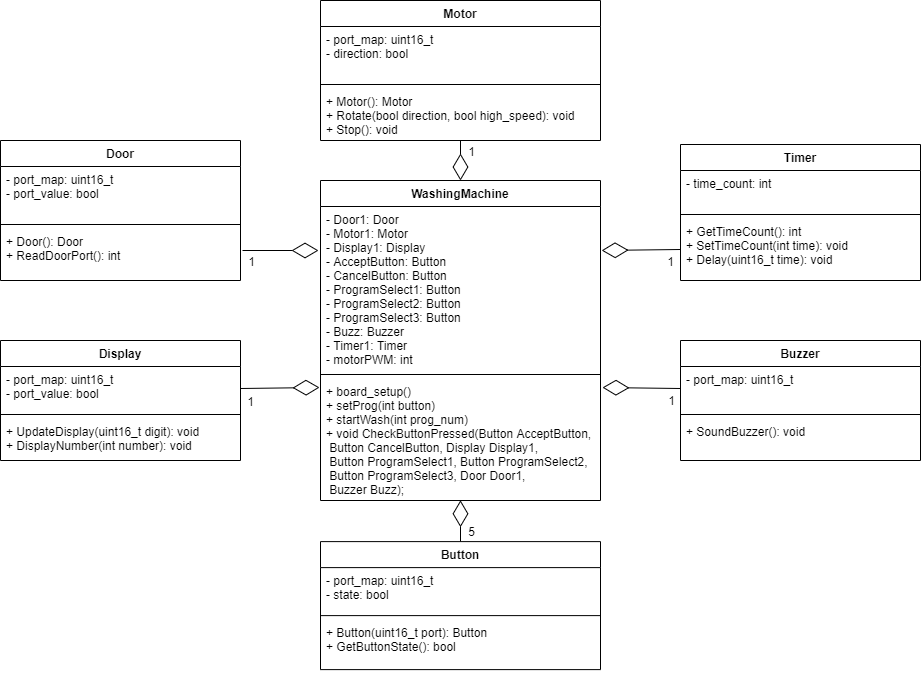

The diagram above was exported from draw.io. Its source (the exported page's mxGraphModel, read from the mxfile embedded in the PNG):
<mxGraphModel dx="700" dy="703" grid="1" gridSize="10" guides="1" tooltips="1" connect="1" arrows="1" fold="1" page="1" pageScale="1" pageWidth="850" pageHeight="1100" math="0" shadow="0">
  <root>
    <mxCell id="0" />
    <mxCell id="1" parent="0" />
    <mxCell id="GTc1a9FZaYtlcI2hHJO6-22" value="" style="endArrow=diamondThin;endFill=0;endSize=24;html=1;exitX=0;exitY=0.5;exitDx=0;exitDy=0;entryX=1.007;entryY=0.074;entryDx=0;entryDy=0;entryPerimeter=0;" parent="1" edge="1" target="VJXKtaoYKsOkJ8yRL-eg-15" source="hfVv41pX3rPB13CAI_6Z-10">
      <mxGeometry width="160" relative="1" as="geometry">
        <mxPoint x="960" y="690" as="sourcePoint" />
        <mxPoint x="930" y="688" as="targetPoint" />
      </mxGeometry>
    </mxCell>
    <mxCell id="GTc1a9FZaYtlcI2hHJO6-23" value="1" style="text;html=1;resizable=0;points=[];align=center;verticalAlign=middle;labelBackgroundColor=#ffffff;" parent="GTc1a9FZaYtlcI2hHJO6-22" vertex="1" connectable="0">
      <mxGeometry x="-0.5631" relative="1" as="geometry">
        <mxPoint x="7.710000000000001" y="11.73" as="offset" />
      </mxGeometry>
    </mxCell>
    <mxCell id="TkyrM7YmOiF51EBEwgbs-77" value="Door" style="swimlane;fontStyle=1;align=center;verticalAlign=top;childLayout=stackLayout;horizontal=1;startSize=26;horizontalStack=0;resizeParent=1;resizeParentMax=0;resizeLast=0;collapsible=1;marginBottom=0;" parent="1" vertex="1">
      <mxGeometry x="320" y="440" width="240" height="140" as="geometry" />
    </mxCell>
    <mxCell id="TkyrM7YmOiF51EBEwgbs-78" value="- port_map: uint16_t&#10;- port_value: bool" style="text;strokeColor=none;fillColor=none;align=left;verticalAlign=top;spacingLeft=4;spacingRight=4;overflow=hidden;rotatable=0;points=[[0,0.5],[1,0.5]];portConstraint=eastwest;" parent="TkyrM7YmOiF51EBEwgbs-77" vertex="1">
      <mxGeometry y="26" width="240" height="54" as="geometry" />
    </mxCell>
    <mxCell id="TkyrM7YmOiF51EBEwgbs-79" value="" style="line;strokeWidth=1;fillColor=none;align=left;verticalAlign=middle;spacingTop=-1;spacingLeft=3;spacingRight=3;rotatable=0;labelPosition=right;points=[];portConstraint=eastwest;" parent="TkyrM7YmOiF51EBEwgbs-77" vertex="1">
      <mxGeometry y="80" width="240" height="8" as="geometry" />
    </mxCell>
    <mxCell id="TkyrM7YmOiF51EBEwgbs-80" value="+ Door(): Door&#10;+ ReadDoorPort(): int" style="text;strokeColor=none;fillColor=none;align=left;verticalAlign=top;spacingLeft=4;spacingRight=4;overflow=hidden;rotatable=0;points=[[0,0.5],[1,0.5]];portConstraint=eastwest;" parent="TkyrM7YmOiF51EBEwgbs-77" vertex="1">
      <mxGeometry y="88" width="240" height="52" as="geometry" />
    </mxCell>
    <mxCell id="hfVv41pX3rPB13CAI_6Z-5" value="Motor" style="swimlane;fontStyle=1;align=center;verticalAlign=top;childLayout=stackLayout;horizontal=1;startSize=26;horizontalStack=0;resizeParent=1;resizeParentMax=0;resizeLast=0;collapsible=1;marginBottom=0;" parent="1" vertex="1">
      <mxGeometry x="640" y="300" width="280" height="140" as="geometry" />
    </mxCell>
    <mxCell id="hfVv41pX3rPB13CAI_6Z-6" value="- port_map: uint16_t&#10;- direction: bool" style="text;strokeColor=none;fillColor=none;align=left;verticalAlign=top;spacingLeft=4;spacingRight=4;overflow=hidden;rotatable=0;points=[[0,0.5],[1,0.5]];portConstraint=eastwest;" parent="hfVv41pX3rPB13CAI_6Z-5" vertex="1">
      <mxGeometry y="26" width="280" height="54" as="geometry" />
    </mxCell>
    <mxCell id="hfVv41pX3rPB13CAI_6Z-7" value="" style="line;strokeWidth=1;fillColor=none;align=left;verticalAlign=middle;spacingTop=-1;spacingLeft=3;spacingRight=3;rotatable=0;labelPosition=right;points=[];portConstraint=eastwest;" parent="hfVv41pX3rPB13CAI_6Z-5" vertex="1">
      <mxGeometry y="80" width="280" height="8" as="geometry" />
    </mxCell>
    <mxCell id="hfVv41pX3rPB13CAI_6Z-8" value="+ Motor(): Motor&#10;+ Rotate(bool direction, bool high_speed): void&#10;+ Stop(): void" style="text;strokeColor=none;fillColor=none;align=left;verticalAlign=top;spacingLeft=4;spacingRight=4;overflow=hidden;rotatable=0;points=[[0,0.5],[1,0.5]];portConstraint=eastwest;" parent="hfVv41pX3rPB13CAI_6Z-5" vertex="1">
      <mxGeometry y="88" width="280" height="52" as="geometry" />
    </mxCell>
    <mxCell id="hfVv41pX3rPB13CAI_6Z-13" value="Display" style="swimlane;fontStyle=1;align=center;verticalAlign=top;childLayout=stackLayout;horizontal=1;startSize=26;horizontalStack=0;resizeParent=1;resizeParentMax=0;resizeLast=0;collapsible=1;marginBottom=0;" parent="1" vertex="1">
      <mxGeometry x="320" y="640" width="240" height="120" as="geometry" />
    </mxCell>
    <mxCell id="hfVv41pX3rPB13CAI_6Z-14" value="- port_map: uint16_t &#10;- port_value: bool" style="text;strokeColor=none;fillColor=none;align=left;verticalAlign=top;spacingLeft=4;spacingRight=4;overflow=hidden;rotatable=0;points=[[0,0.5],[1,0.5]];portConstraint=eastwest;" parent="hfVv41pX3rPB13CAI_6Z-13" vertex="1">
      <mxGeometry y="26" width="240" height="44" as="geometry" />
    </mxCell>
    <mxCell id="hfVv41pX3rPB13CAI_6Z-15" value="" style="line;strokeWidth=1;fillColor=none;align=left;verticalAlign=middle;spacingTop=-1;spacingLeft=3;spacingRight=3;rotatable=0;labelPosition=right;points=[];portConstraint=eastwest;" parent="hfVv41pX3rPB13CAI_6Z-13" vertex="1">
      <mxGeometry y="70" width="240" height="8" as="geometry" />
    </mxCell>
    <mxCell id="hfVv41pX3rPB13CAI_6Z-16" value="+ UpdateDisplay(uint16_t digit): void&#10;+ DisplayNumber(int number): void" style="text;strokeColor=none;fillColor=none;align=left;verticalAlign=top;spacingLeft=4;spacingRight=4;overflow=hidden;rotatable=0;points=[[0,0.5],[1,0.5]];portConstraint=eastwest;" parent="hfVv41pX3rPB13CAI_6Z-13" vertex="1">
      <mxGeometry y="78" width="240" height="42" as="geometry" />
    </mxCell>
    <mxCell id="hfVv41pX3rPB13CAI_6Z-9" value="Buzzer" style="swimlane;fontStyle=1;align=center;verticalAlign=top;childLayout=stackLayout;horizontal=1;startSize=26;horizontalStack=0;resizeParent=1;resizeParentMax=0;resizeLast=0;collapsible=1;marginBottom=0;" parent="1" vertex="1">
      <mxGeometry x="1000" y="640" width="240" height="120" as="geometry" />
    </mxCell>
    <mxCell id="hfVv41pX3rPB13CAI_6Z-10" value="- port_map: uint16_t" style="text;strokeColor=none;fillColor=none;align=left;verticalAlign=top;spacingLeft=4;spacingRight=4;overflow=hidden;rotatable=0;points=[[0,0.5],[1,0.5]];portConstraint=eastwest;" parent="hfVv41pX3rPB13CAI_6Z-9" vertex="1">
      <mxGeometry y="26" width="240" height="44" as="geometry" />
    </mxCell>
    <mxCell id="hfVv41pX3rPB13CAI_6Z-11" value="" style="line;strokeWidth=1;fillColor=none;align=left;verticalAlign=middle;spacingTop=-1;spacingLeft=3;spacingRight=3;rotatable=0;labelPosition=right;points=[];portConstraint=eastwest;" parent="hfVv41pX3rPB13CAI_6Z-9" vertex="1">
      <mxGeometry y="70" width="240" height="8" as="geometry" />
    </mxCell>
    <mxCell id="hfVv41pX3rPB13CAI_6Z-12" value="+ SoundBuzzer(): void" style="text;strokeColor=none;fillColor=none;align=left;verticalAlign=top;spacingLeft=4;spacingRight=4;overflow=hidden;rotatable=0;points=[[0,0.5],[1,0.5]];portConstraint=eastwest;" parent="hfVv41pX3rPB13CAI_6Z-9" vertex="1">
      <mxGeometry y="78" width="240" height="42" as="geometry" />
    </mxCell>
    <mxCell id="VJXKtaoYKsOkJ8yRL-eg-2" value="" style="endArrow=diamondThin;endFill=0;endSize=24;html=1;exitX=0.5;exitY=0;exitDx=0;exitDy=0;entryX=0.5;entryY=0.998;entryDx=0;entryDy=0;entryPerimeter=0;" edge="1" parent="1" source="hfVv41pX3rPB13CAI_6Z-1" target="VJXKtaoYKsOkJ8yRL-eg-15">
      <mxGeometry width="160" relative="1" as="geometry">
        <mxPoint x="850" y="820" as="sourcePoint" />
        <mxPoint x="770" y="810" as="targetPoint" />
      </mxGeometry>
    </mxCell>
    <mxCell id="VJXKtaoYKsOkJ8yRL-eg-3" value="5" style="text;html=1;resizable=0;points=[];align=center;verticalAlign=middle;labelBackgroundColor=#ffffff;" vertex="1" connectable="0" parent="VJXKtaoYKsOkJ8yRL-eg-2">
      <mxGeometry x="-0.5631" relative="1" as="geometry">
        <mxPoint x="10" y="-1.6700000000000008" as="offset" />
      </mxGeometry>
    </mxCell>
    <mxCell id="VJXKtaoYKsOkJ8yRL-eg-4" value="" style="endArrow=diamondThin;endFill=0;endSize=24;html=1;exitX=1;exitY=0.5;exitDx=0;exitDy=0;" edge="1" parent="1" source="hfVv41pX3rPB13CAI_6Z-14">
      <mxGeometry width="160" relative="1" as="geometry">
        <mxPoint x="980" y="710" as="sourcePoint" />
        <mxPoint x="639" y="687" as="targetPoint" />
      </mxGeometry>
    </mxCell>
    <mxCell id="VJXKtaoYKsOkJ8yRL-eg-5" value="1" style="text;html=1;resizable=0;points=[];align=center;verticalAlign=middle;labelBackgroundColor=#ffffff;" vertex="1" connectable="0" parent="VJXKtaoYKsOkJ8yRL-eg-4">
      <mxGeometry x="-0.5631" relative="1" as="geometry">
        <mxPoint x="-7.24" y="12.219999999999999" as="offset" />
      </mxGeometry>
    </mxCell>
    <mxCell id="VJXKtaoYKsOkJ8yRL-eg-6" value="" style="endArrow=diamondThin;endFill=0;endSize=24;html=1;exitX=0;exitY=0.5;exitDx=0;exitDy=0;entryX=1.004;entryY=0.268;entryDx=0;entryDy=0;entryPerimeter=0;" edge="1" parent="1" source="hfVv41pX3rPB13CAI_6Z-25" target="VJXKtaoYKsOkJ8yRL-eg-13">
      <mxGeometry width="160" relative="1" as="geometry">
        <mxPoint x="990" y="720" as="sourcePoint" />
        <mxPoint x="924" y="539" as="targetPoint" />
      </mxGeometry>
    </mxCell>
    <mxCell id="VJXKtaoYKsOkJ8yRL-eg-7" value="1" style="text;html=1;resizable=0;points=[];align=center;verticalAlign=middle;labelBackgroundColor=#ffffff;" vertex="1" connectable="0" parent="VJXKtaoYKsOkJ8yRL-eg-6">
      <mxGeometry x="-0.5631" relative="1" as="geometry">
        <mxPoint x="6.57" y="11.1" as="offset" />
      </mxGeometry>
    </mxCell>
    <mxCell id="VJXKtaoYKsOkJ8yRL-eg-8" value="" style="endArrow=diamondThin;endFill=0;endSize=24;html=1;exitX=0.5;exitY=1;exitDx=0;exitDy=0;exitPerimeter=0;" edge="1" parent="1" source="hfVv41pX3rPB13CAI_6Z-8">
      <mxGeometry width="160" relative="1" as="geometry">
        <mxPoint x="1000" y="730" as="sourcePoint" />
        <mxPoint x="780" y="480" as="targetPoint" />
      </mxGeometry>
    </mxCell>
    <mxCell id="VJXKtaoYKsOkJ8yRL-eg-9" value="1" style="text;html=1;resizable=0;points=[];align=center;verticalAlign=middle;labelBackgroundColor=#ffffff;" vertex="1" connectable="0" parent="VJXKtaoYKsOkJ8yRL-eg-8">
      <mxGeometry x="-0.5631" relative="1" as="geometry">
        <mxPoint x="10" y="1.200000000000001" as="offset" />
      </mxGeometry>
    </mxCell>
    <mxCell id="VJXKtaoYKsOkJ8yRL-eg-10" value="" style="endArrow=diamondThin;endFill=0;endSize=24;html=1;" edge="1" parent="1">
      <mxGeometry width="160" relative="1" as="geometry">
        <mxPoint x="562" y="550" as="sourcePoint" />
        <mxPoint x="638" y="550" as="targetPoint" />
      </mxGeometry>
    </mxCell>
    <mxCell id="VJXKtaoYKsOkJ8yRL-eg-11" value="1" style="text;html=1;resizable=0;points=[];align=center;verticalAlign=middle;labelBackgroundColor=#ffffff;" vertex="1" connectable="0" parent="VJXKtaoYKsOkJ8yRL-eg-10">
      <mxGeometry x="-0.5631" relative="1" as="geometry">
        <mxPoint x="-8.569999999999997" y="10" as="offset" />
      </mxGeometry>
    </mxCell>
    <mxCell id="VJXKtaoYKsOkJ8yRL-eg-12" value="WashingMachine" style="swimlane;fontStyle=1;align=center;verticalAlign=top;childLayout=stackLayout;horizontal=1;startSize=26;horizontalStack=0;resizeParent=1;resizeParentMax=0;resizeLast=0;collapsible=1;marginBottom=0;" vertex="1" parent="1">
      <mxGeometry x="640" y="480" width="280" height="320" as="geometry" />
    </mxCell>
    <mxCell id="VJXKtaoYKsOkJ8yRL-eg-13" value="- Door1: Door&#10;- Motor1: Motor&#10;- Display1: Display&#10;- AcceptButton: Button &#10;- CancelButton: Button &#10;- ProgramSelect1: Button &#10;- ProgramSelect2: Button &#10;- ProgramSelect3: Button &#10;- Buzz: Buzzer&#10;- Timer1: Timer&#10;- motorPWM: int" style="text;strokeColor=none;fillColor=none;align=left;verticalAlign=top;spacingLeft=4;spacingRight=4;overflow=hidden;rotatable=0;points=[[0,0.5],[1,0.5]];portConstraint=eastwest;" vertex="1" parent="VJXKtaoYKsOkJ8yRL-eg-12">
      <mxGeometry y="26" width="280" height="164" as="geometry" />
    </mxCell>
    <mxCell id="VJXKtaoYKsOkJ8yRL-eg-14" value="" style="line;strokeWidth=1;fillColor=none;align=left;verticalAlign=middle;spacingTop=-1;spacingLeft=3;spacingRight=3;rotatable=0;labelPosition=right;points=[];portConstraint=eastwest;" vertex="1" parent="VJXKtaoYKsOkJ8yRL-eg-12">
      <mxGeometry y="190" width="280" height="8" as="geometry" />
    </mxCell>
    <mxCell id="VJXKtaoYKsOkJ8yRL-eg-15" value="+ board_setup()&#10;+ setProg(int button)&#10;+ startWash(int prog_num)&#10;+ void CheckButtonPressed(Button AcceptButton,&#10; Button CancelButton, Display Display1,&#10; Button ProgramSelect1, Button ProgramSelect2,&#10; Button ProgramSelect3, Door Door1,&#10; Buzzer Buzz);" style="text;strokeColor=none;fillColor=none;align=left;verticalAlign=top;spacingLeft=4;spacingRight=4;overflow=hidden;rotatable=0;points=[[0,0.5],[1,0.5]];portConstraint=eastwest;" vertex="1" parent="VJXKtaoYKsOkJ8yRL-eg-12">
      <mxGeometry y="198" width="280" height="122" as="geometry" />
    </mxCell>
    <mxCell id="hfVv41pX3rPB13CAI_6Z-22" value="Timer" style="swimlane;fontStyle=1;align=center;verticalAlign=top;childLayout=stackLayout;horizontal=1;startSize=26;horizontalStack=0;resizeParent=1;resizeParentMax=0;resizeLast=0;collapsible=1;marginBottom=0;" parent="1" vertex="1">
      <mxGeometry x="1000" y="444" width="240" height="136" as="geometry" />
    </mxCell>
    <mxCell id="hfVv41pX3rPB13CAI_6Z-23" value="- time_count: int" style="text;strokeColor=none;fillColor=none;align=left;verticalAlign=top;spacingLeft=4;spacingRight=4;overflow=hidden;rotatable=0;points=[[0,0.5],[1,0.5]];portConstraint=eastwest;" parent="hfVv41pX3rPB13CAI_6Z-22" vertex="1">
      <mxGeometry y="26" width="240" height="40" as="geometry" />
    </mxCell>
    <mxCell id="hfVv41pX3rPB13CAI_6Z-24" value="" style="line;strokeWidth=1;fillColor=none;align=left;verticalAlign=middle;spacingTop=-1;spacingLeft=3;spacingRight=3;rotatable=0;labelPosition=right;points=[];portConstraint=eastwest;" parent="hfVv41pX3rPB13CAI_6Z-22" vertex="1">
      <mxGeometry y="66" width="240" height="8" as="geometry" />
    </mxCell>
    <mxCell id="hfVv41pX3rPB13CAI_6Z-25" value="+ GetTimeCount(): int&#10;+ SetTimeCount(int time): void&#10;+ Delay(uint16_t time): void" style="text;strokeColor=none;fillColor=none;align=left;verticalAlign=top;spacingLeft=4;spacingRight=4;overflow=hidden;rotatable=0;points=[[0,0.5],[1,0.5]];portConstraint=eastwest;" parent="hfVv41pX3rPB13CAI_6Z-22" vertex="1">
      <mxGeometry y="74" width="240" height="62" as="geometry" />
    </mxCell>
    <mxCell id="hfVv41pX3rPB13CAI_6Z-1" value="Button" style="swimlane;fontStyle=1;align=center;verticalAlign=top;childLayout=stackLayout;horizontal=1;startSize=26;horizontalStack=0;resizeParent=1;resizeParentMax=0;resizeLast=0;collapsible=1;marginBottom=0;" parent="1" vertex="1">
      <mxGeometry x="640" y="841.11" width="280" height="128" as="geometry" />
    </mxCell>
    <mxCell id="hfVv41pX3rPB13CAI_6Z-2" value="- port_map: uint16_t&#10;- state: bool" style="text;strokeColor=none;fillColor=none;align=left;verticalAlign=top;spacingLeft=4;spacingRight=4;overflow=hidden;rotatable=0;points=[[0,0.5],[1,0.5]];portConstraint=eastwest;" parent="hfVv41pX3rPB13CAI_6Z-1" vertex="1">
      <mxGeometry y="26" width="280" height="44" as="geometry" />
    </mxCell>
    <mxCell id="hfVv41pX3rPB13CAI_6Z-3" value="" style="line;strokeWidth=1;fillColor=none;align=left;verticalAlign=middle;spacingTop=-1;spacingLeft=3;spacingRight=3;rotatable=0;labelPosition=right;points=[];portConstraint=eastwest;" parent="hfVv41pX3rPB13CAI_6Z-1" vertex="1">
      <mxGeometry y="70" width="280" height="8" as="geometry" />
    </mxCell>
    <mxCell id="hfVv41pX3rPB13CAI_6Z-4" value="+ Button(uint16_t port): Button&#10;+ GetButtonState(): bool" style="text;strokeColor=none;fillColor=none;align=left;verticalAlign=top;spacingLeft=4;spacingRight=4;overflow=hidden;rotatable=0;points=[[0,0.5],[1,0.5]];portConstraint=eastwest;" parent="hfVv41pX3rPB13CAI_6Z-1" vertex="1">
      <mxGeometry y="78" width="280" height="50" as="geometry" />
    </mxCell>
  </root>
</mxGraphModel>